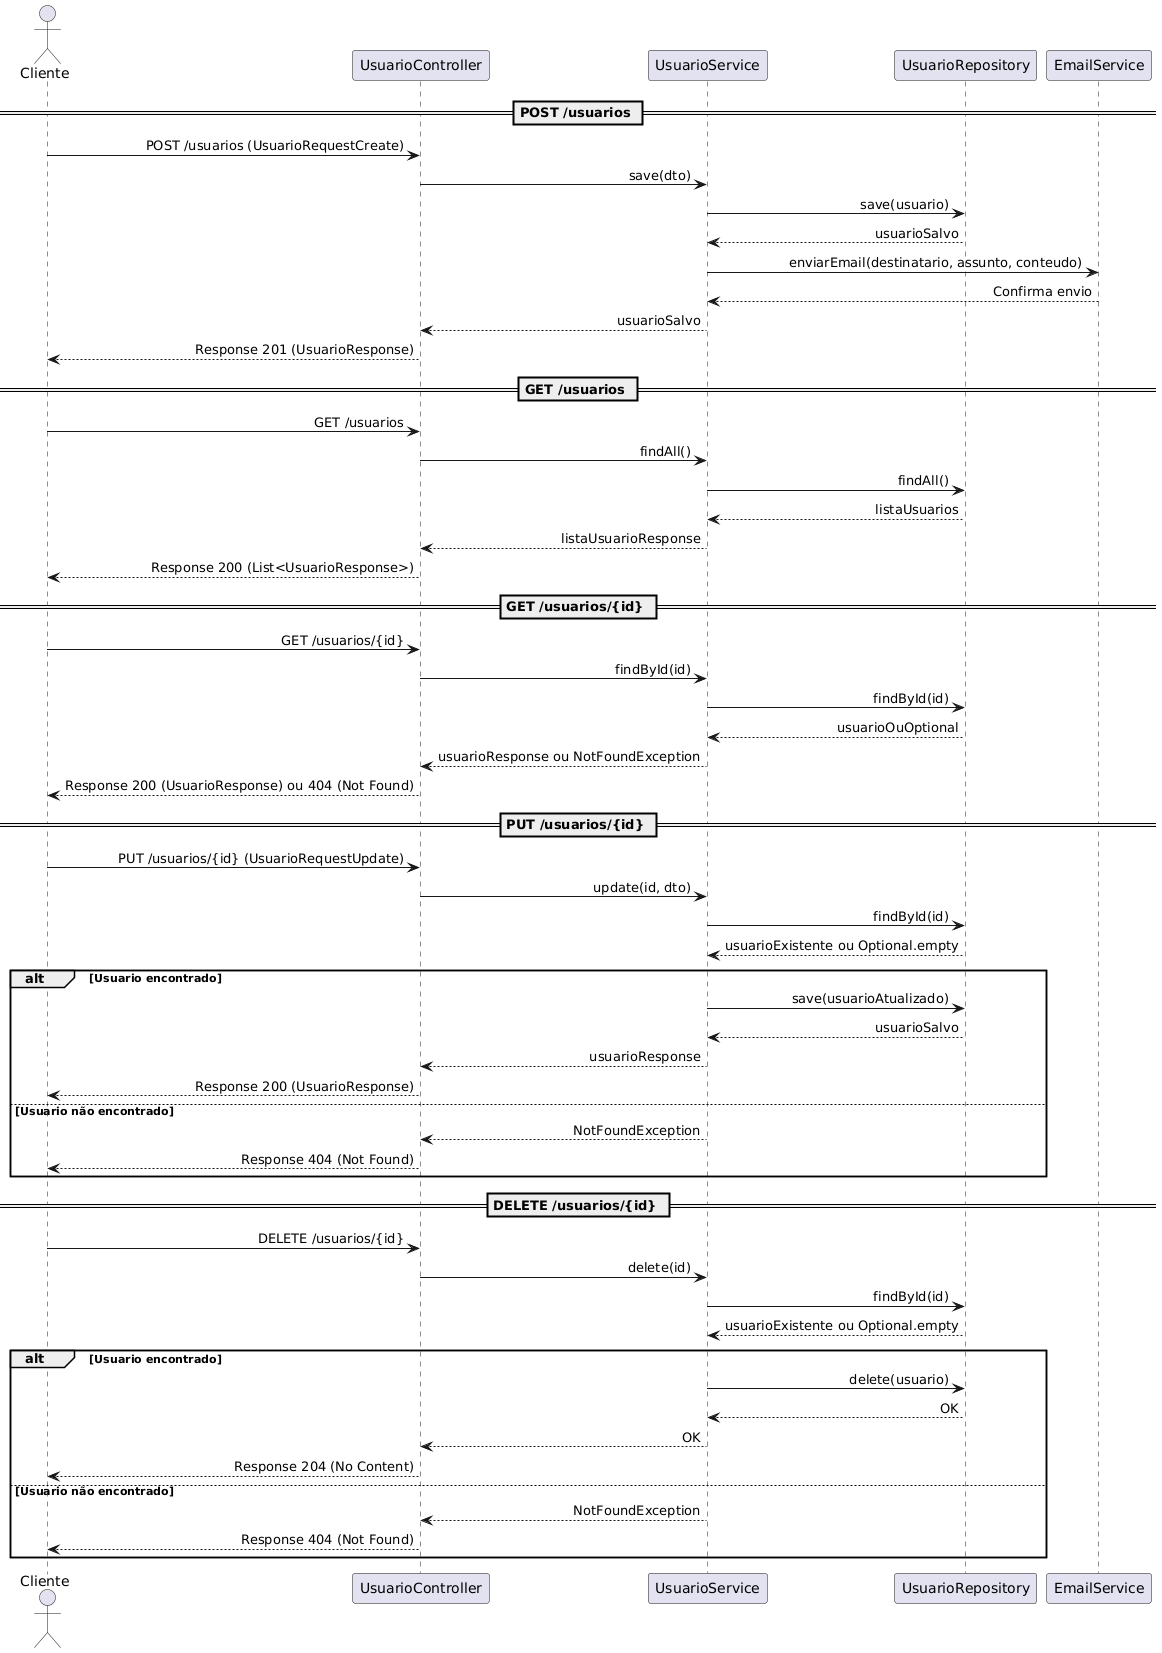

The diagram above was rendered by PlantUML. Its source (embedded in the PNG):
@startuml
skinparam sequenceMessageAlign right

actor Cliente
participant "UsuarioController" as Controller
participant "UsuarioService" as Service
participant "UsuarioRepository" as Repository
participant "EmailService" as Email

== POST /usuarios ==
Cliente -> Controller : POST /usuarios (UsuarioRequestCreate)
Controller -> Service : save(dto)
Service -> Repository : save(usuario)
Repository --> Service : usuarioSalvo
Service -> Email : enviarEmail(destinatario, assunto, conteudo)
Email --> Service : Confirma envio
Service --> Controller : usuarioSalvo
Controller --> Cliente : Response 201 (UsuarioResponse)

== GET /usuarios ==
Cliente -> Controller : GET /usuarios
Controller -> Service : findAll()
Service -> Repository : findAll()
Repository --> Service : listaUsuarios
Service --> Controller : listaUsuarioResponse
Controller --> Cliente : Response 200 (List<UsuarioResponse>)

== GET /usuarios/{id} ==
Cliente -> Controller : GET /usuarios/{id}
Controller -> Service : findById(id)
Service -> Repository : findById(id)
Repository --> Service : usuarioOuOptional
Service --> Controller : usuarioResponse ou NotFoundException
Controller --> Cliente : Response 200 (UsuarioResponse) ou 404 (Not Found)

== PUT /usuarios/{id} ==
Cliente -> Controller : PUT /usuarios/{id} (UsuarioRequestUpdate)
Controller -> Service : update(id, dto)
Service -> Repository : findById(id)
Repository --> Service : usuarioExistente ou Optional.empty

alt Usuario encontrado
    Service -> Repository : save(usuarioAtualizado)
    Repository --> Service : usuarioSalvo
    Service --> Controller : usuarioResponse
    Controller --> Cliente : Response 200 (UsuarioResponse)
else Usuario não encontrado
    Service --> Controller : NotFoundException
    Controller --> Cliente : Response 404 (Not Found)
end

== DELETE /usuarios/{id} ==
Cliente -> Controller : DELETE /usuarios/{id}
Controller -> Service : delete(id)
Service -> Repository : findById(id)
Repository --> Service : usuarioExistente ou Optional.empty

alt Usuario encontrado
    Service -> Repository : delete(usuario)
    Repository --> Service : OK
    Service --> Controller : OK
    Controller --> Cliente : Response 204 (No Content)
else Usuario não encontrado
    Service --> Controller : NotFoundException
    Controller --> Cliente : Response 404 (Not Found)
end
@enduml